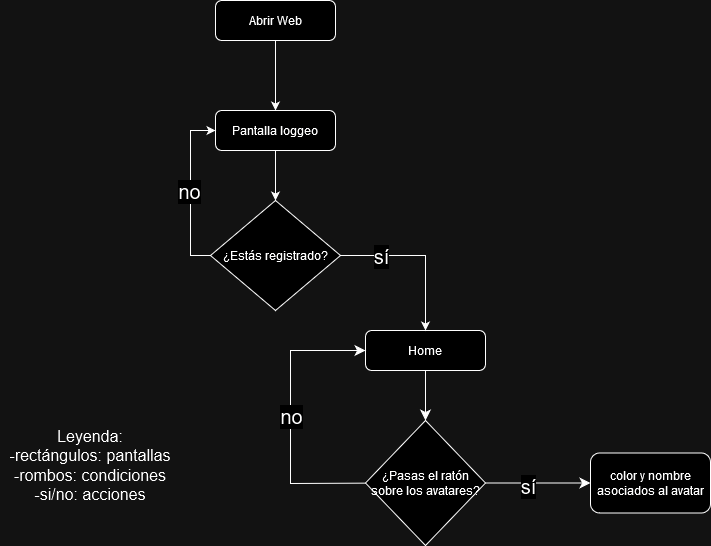

The diagram above was exported from draw.io. Its source (the exported page's mxGraphModel, read from the mxfile embedded in the PNG):
<mxGraphModel dx="1434" dy="870" grid="1" gridSize="10" guides="1" tooltips="1" connect="1" arrows="1" fold="1" page="1" pageScale="1" pageWidth="827" pageHeight="1169" math="0" shadow="0">
  <root>
    <mxCell id="WIyWlLk6GJQsqaUBKTNV-0" />
    <mxCell id="WIyWlLk6GJQsqaUBKTNV-1" parent="WIyWlLk6GJQsqaUBKTNV-0" />
    <mxCell id="x9jAkCAjc4kiICioJ1YD-5" style="edgeStyle=orthogonalEdgeStyle;rounded=0;orthogonalLoop=1;jettySize=auto;html=1;exitX=0.5;exitY=1;exitDx=0;exitDy=0;entryX=0.5;entryY=0;entryDx=0;entryDy=0;" parent="WIyWlLk6GJQsqaUBKTNV-1" source="WIyWlLk6GJQsqaUBKTNV-3" target="hZHzTL3AIqjkF-QwTxIH-1" edge="1">
      <mxGeometry relative="1" as="geometry" />
    </mxCell>
    <mxCell id="WIyWlLk6GJQsqaUBKTNV-3" value="Abrir Web" style="rounded=1;whiteSpace=wrap;html=1;fontSize=12;glass=0;strokeWidth=1;shadow=0;" parent="WIyWlLk6GJQsqaUBKTNV-1" vertex="1">
      <mxGeometry x="265" y="40" width="120" height="40" as="geometry" />
    </mxCell>
    <mxCell id="hZHzTL3AIqjkF-QwTxIH-0" value="&lt;div&gt;Leyenda:&lt;/div&gt;&lt;div&gt;-rectángulos: pantallas&lt;/div&gt;&lt;div&gt;-rombos: condiciones&lt;/div&gt;&lt;div&gt;-si/no: acciones&lt;br&gt;&lt;/div&gt;" style="text;strokeColor=none;fillColor=none;html=1;align=center;verticalAlign=middle;whiteSpace=wrap;rounded=0;fontSize=16;" parent="WIyWlLk6GJQsqaUBKTNV-1" vertex="1">
      <mxGeometry x="50" y="457.5" width="180" height="95" as="geometry" />
    </mxCell>
    <mxCell id="x9jAkCAjc4kiICioJ1YD-4" style="edgeStyle=orthogonalEdgeStyle;rounded=0;orthogonalLoop=1;jettySize=auto;html=1;exitX=0.5;exitY=1;exitDx=0;exitDy=0;entryX=0.5;entryY=0;entryDx=0;entryDy=0;" parent="WIyWlLk6GJQsqaUBKTNV-1" source="hZHzTL3AIqjkF-QwTxIH-1" target="x9jAkCAjc4kiICioJ1YD-1" edge="1">
      <mxGeometry relative="1" as="geometry" />
    </mxCell>
    <mxCell id="hZHzTL3AIqjkF-QwTxIH-1" value="Pantalla loggeo" style="rounded=1;whiteSpace=wrap;html=1;fontSize=12;glass=0;strokeWidth=1;shadow=0;" parent="WIyWlLk6GJQsqaUBKTNV-1" vertex="1">
      <mxGeometry x="265" y="150" width="120" height="40" as="geometry" />
    </mxCell>
    <mxCell id="KItsHDW07NNHBZcAOZvY-2" style="edgeStyle=none;curved=1;rounded=0;orthogonalLoop=1;jettySize=auto;html=1;exitX=0.5;exitY=1;exitDx=0;exitDy=0;entryX=0.5;entryY=0;entryDx=0;entryDy=0;fontSize=12;startSize=8;endSize=8;" parent="WIyWlLk6GJQsqaUBKTNV-1" source="wTZIkHh70z_dsAHmYtYr-2" target="KItsHDW07NNHBZcAOZvY-1" edge="1">
      <mxGeometry relative="1" as="geometry" />
    </mxCell>
    <mxCell id="wTZIkHh70z_dsAHmYtYr-2" value="Home" style="rounded=1;whiteSpace=wrap;html=1;" parent="WIyWlLk6GJQsqaUBKTNV-1" vertex="1">
      <mxGeometry x="415" y="370" width="120" height="40" as="geometry" />
    </mxCell>
    <mxCell id="x9jAkCAjc4kiICioJ1YD-8" style="edgeStyle=orthogonalEdgeStyle;rounded=0;orthogonalLoop=1;jettySize=auto;html=1;entryX=0.5;entryY=0;entryDx=0;entryDy=0;" parent="WIyWlLk6GJQsqaUBKTNV-1" source="x9jAkCAjc4kiICioJ1YD-1" target="wTZIkHh70z_dsAHmYtYr-2" edge="1">
      <mxGeometry relative="1" as="geometry" />
    </mxCell>
    <mxCell id="x9jAkCAjc4kiICioJ1YD-12" value="sí" style="edgeLabel;html=1;align=center;verticalAlign=middle;resizable=0;points=[];fontSize=20;" parent="x9jAkCAjc4kiICioJ1YD-8" connectable="0" vertex="1">
      <mxGeometry x="-0.634" y="3" relative="1" as="geometry">
        <mxPoint x="11" y="3" as="offset" />
      </mxGeometry>
    </mxCell>
    <mxCell id="x9jAkCAjc4kiICioJ1YD-13" style="edgeStyle=orthogonalEdgeStyle;rounded=0;orthogonalLoop=1;jettySize=auto;html=1;exitX=0;exitY=0.5;exitDx=0;exitDy=0;entryX=0;entryY=0.5;entryDx=0;entryDy=0;" parent="WIyWlLk6GJQsqaUBKTNV-1" source="x9jAkCAjc4kiICioJ1YD-1" target="hZHzTL3AIqjkF-QwTxIH-1" edge="1">
      <mxGeometry relative="1" as="geometry">
        <mxPoint x="165" y="450" as="targetPoint" />
      </mxGeometry>
    </mxCell>
    <mxCell id="x9jAkCAjc4kiICioJ1YD-14" value="no" style="edgeLabel;html=1;align=center;verticalAlign=middle;resizable=0;points=[];fontSize=20;" parent="x9jAkCAjc4kiICioJ1YD-13" connectable="0" vertex="1">
      <mxGeometry x="-0.576" y="2" relative="1" as="geometry">
        <mxPoint y="-49" as="offset" />
      </mxGeometry>
    </mxCell>
    <mxCell id="x9jAkCAjc4kiICioJ1YD-1" value="¿Estás registrado?" style="rhombus;whiteSpace=wrap;html=1;" parent="WIyWlLk6GJQsqaUBKTNV-1" vertex="1">
      <mxGeometry x="260" y="240" width="130" height="110" as="geometry" />
    </mxCell>
    <mxCell id="KItsHDW07NNHBZcAOZvY-0" value="color y nombre asociados al avatar" style="rounded=1;whiteSpace=wrap;html=1;" parent="WIyWlLk6GJQsqaUBKTNV-1" vertex="1">
      <mxGeometry x="640" y="492.5" width="120" height="60" as="geometry" />
    </mxCell>
    <mxCell id="KItsHDW07NNHBZcAOZvY-20" style="edgeStyle=none;curved=1;rounded=0;orthogonalLoop=1;jettySize=auto;html=1;exitX=1;exitY=0.5;exitDx=0;exitDy=0;entryX=0;entryY=0.5;entryDx=0;entryDy=0;fontSize=12;startSize=8;endSize=8;" parent="WIyWlLk6GJQsqaUBKTNV-1" source="KItsHDW07NNHBZcAOZvY-1" target="KItsHDW07NNHBZcAOZvY-0" edge="1">
      <mxGeometry relative="1" as="geometry" />
    </mxCell>
    <mxCell id="KItsHDW07NNHBZcAOZvY-21" value="sí" style="edgeLabel;html=1;align=center;verticalAlign=middle;resizable=0;points=[];fontSize=20;" parent="KItsHDW07NNHBZcAOZvY-20" connectable="0" vertex="1">
      <mxGeometry x="-0.193" y="-2" relative="1" as="geometry">
        <mxPoint y="1" as="offset" />
      </mxGeometry>
    </mxCell>
    <mxCell id="KItsHDW07NNHBZcAOZvY-23" style="edgeStyle=none;curved=0;rounded=0;orthogonalLoop=1;jettySize=auto;html=1;exitX=0;exitY=0.5;exitDx=0;exitDy=0;fontSize=12;startSize=8;endSize=8;entryX=0;entryY=0.5;entryDx=0;entryDy=0;" parent="WIyWlLk6GJQsqaUBKTNV-1" target="wTZIkHh70z_dsAHmYtYr-2" edge="1">
      <mxGeometry relative="1" as="geometry">
        <mxPoint x="445" y="522.5" as="sourcePoint" />
        <mxPoint x="410" y="390" as="targetPoint" />
        <Array as="points">
          <mxPoint x="340" y="523" />
          <mxPoint x="340" y="390" />
        </Array>
      </mxGeometry>
    </mxCell>
    <mxCell id="KItsHDW07NNHBZcAOZvY-24" value="&lt;font style=&quot;font-size: 20px;&quot;&gt;no&lt;/font&gt;" style="edgeLabel;html=1;align=center;verticalAlign=middle;resizable=0;points=[];fontSize=12;" parent="KItsHDW07NNHBZcAOZvY-23" connectable="0" vertex="1">
      <mxGeometry x="0.1054" relative="1" as="geometry">
        <mxPoint as="offset" />
      </mxGeometry>
    </mxCell>
    <mxCell id="KItsHDW07NNHBZcAOZvY-1" value="¿Pasas el ratón sobre los avatares?" style="rhombus;whiteSpace=wrap;html=1;" parent="WIyWlLk6GJQsqaUBKTNV-1" vertex="1">
      <mxGeometry x="415" y="460" width="120" height="125" as="geometry" />
    </mxCell>
  </root>
</mxGraphModel>